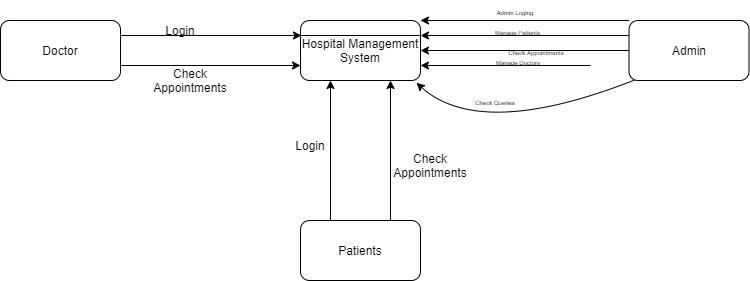

The diagram above was exported from draw.io. Its source (the exported page's mxGraphModel, read from the mxfile embedded in the PNG):
<mxGraphModel dx="1504" dy="745" grid="1" gridSize="10" guides="1" tooltips="1" connect="1" arrows="1" fold="1" page="1" pageScale="1" pageWidth="827" pageHeight="1169" background="#ffffff" math="0" shadow="0">
  <root>
    <mxCell id="0" />
    <mxCell id="1" parent="0" />
    <mxCell id="_SV-i4v9zlauKlhtljUp-1" value="Admin" style="rounded=1;whiteSpace=wrap;html=1;" vertex="1" parent="1">
      <mxGeometry x="638.5" y="460" width="120" height="60" as="geometry" />
    </mxCell>
    <mxCell id="_SV-i4v9zlauKlhtljUp-2" value="Doctor" style="rounded=1;whiteSpace=wrap;html=1;" vertex="1" parent="1">
      <mxGeometry x="10" y="460" width="120" height="60" as="geometry" />
    </mxCell>
    <mxCell id="_SV-i4v9zlauKlhtljUp-3" value="Hospital Management System" style="rounded=1;whiteSpace=wrap;html=1;" vertex="1" parent="1">
      <mxGeometry x="310" y="460" width="120" height="60" as="geometry" />
    </mxCell>
    <mxCell id="_SV-i4v9zlauKlhtljUp-4" value="Patients" style="rounded=1;whiteSpace=wrap;html=1;" vertex="1" parent="1">
      <mxGeometry x="310" y="660" width="120" height="60" as="geometry" />
    </mxCell>
    <mxCell id="_SV-i4v9zlauKlhtljUp-5" value="" style="endArrow=none;html=1;exitX=0;exitY=0.25;exitDx=0;exitDy=0;entryX=1;entryY=0.25;entryDx=0;entryDy=0;" edge="1" parent="1" source="_SV-i4v9zlauKlhtljUp-3" target="_SV-i4v9zlauKlhtljUp-3">
      <mxGeometry width="50" height="50" relative="1" as="geometry">
        <mxPoint x="310" y="530" as="sourcePoint" />
        <mxPoint x="360" y="480" as="targetPoint" />
      </mxGeometry>
    </mxCell>
    <mxCell id="_SV-i4v9zlauKlhtljUp-6" value="" style="endArrow=classic;html=1;entryX=1;entryY=0;entryDx=0;entryDy=0;exitX=0;exitY=0;exitDx=0;exitDy=0;" edge="1" parent="1" source="_SV-i4v9zlauKlhtljUp-1" target="_SV-i4v9zlauKlhtljUp-3">
      <mxGeometry width="50" height="50" relative="1" as="geometry">
        <mxPoint x="350" y="600" as="sourcePoint" />
        <mxPoint x="400" y="550" as="targetPoint" />
      </mxGeometry>
    </mxCell>
    <mxCell id="_SV-i4v9zlauKlhtljUp-7" value="Login" style="text;html=1;strokeColor=none;fillColor=none;align=center;verticalAlign=middle;whiteSpace=wrap;rounded=0;" vertex="1" parent="1">
      <mxGeometry x="300" y="575" width="40" height="20" as="geometry" />
    </mxCell>
    <mxCell id="_SV-i4v9zlauKlhtljUp-8" value="&lt;font style=&quot;font-size: 6px&quot;&gt;Admin Loging&lt;/font&gt;" style="text;html=1;strokeColor=none;fillColor=none;align=center;verticalAlign=middle;whiteSpace=wrap;rounded=0;" vertex="1" parent="1">
      <mxGeometry x="480" y="440" width="90" height="20" as="geometry" />
    </mxCell>
    <mxCell id="_SV-i4v9zlauKlhtljUp-9" value="" style="endArrow=classic;html=1;entryX=1;entryY=0.25;entryDx=0;entryDy=0;exitX=0;exitY=0.25;exitDx=0;exitDy=0;" edge="1" parent="1" source="_SV-i4v9zlauKlhtljUp-1" target="_SV-i4v9zlauKlhtljUp-3">
      <mxGeometry width="50" height="50" relative="1" as="geometry">
        <mxPoint x="350" y="590" as="sourcePoint" />
        <mxPoint x="400" y="540" as="targetPoint" />
      </mxGeometry>
    </mxCell>
    <mxCell id="_SV-i4v9zlauKlhtljUp-10" value="&lt;font style=&quot;font-size: 6px&quot;&gt;Manage Patients&lt;/font&gt;" style="text;html=1;strokeColor=none;fillColor=none;align=center;verticalAlign=middle;whiteSpace=wrap;rounded=0;" vertex="1" parent="1">
      <mxGeometry x="480" y="460" width="95" height="20" as="geometry" />
    </mxCell>
    <mxCell id="_SV-i4v9zlauKlhtljUp-15" value="" style="endArrow=classic;html=1;entryX=1;entryY=0.5;entryDx=0;entryDy=0;exitX=0;exitY=0.5;exitDx=0;exitDy=0;" edge="1" parent="1" source="_SV-i4v9zlauKlhtljUp-1" target="_SV-i4v9zlauKlhtljUp-3">
      <mxGeometry width="50" height="50" relative="1" as="geometry">
        <mxPoint x="600" y="500" as="sourcePoint" />
        <mxPoint x="650" y="450" as="targetPoint" />
      </mxGeometry>
    </mxCell>
    <mxCell id="_SV-i4v9zlauKlhtljUp-16" value="&lt;font style=&quot;font-size: 6px&quot;&gt;Check Appointments&lt;/font&gt;" style="text;html=1;strokeColor=none;fillColor=none;align=center;verticalAlign=middle;whiteSpace=wrap;rounded=0;" vertex="1" parent="1">
      <mxGeometry x="452.5" y="480" width="186" height="20" as="geometry" />
    </mxCell>
    <mxCell id="_SV-i4v9zlauKlhtljUp-17" value="" style="endArrow=classic;html=1;entryX=1;entryY=0.75;entryDx=0;entryDy=0;" edge="1" parent="1" target="_SV-i4v9zlauKlhtljUp-3">
      <mxGeometry width="50" height="50" relative="1" as="geometry">
        <mxPoint x="600" y="505" as="sourcePoint" />
        <mxPoint x="650" y="440" as="targetPoint" />
      </mxGeometry>
    </mxCell>
    <mxCell id="_SV-i4v9zlauKlhtljUp-18" value="&lt;font style=&quot;font-size: 6px&quot;&gt;Manage Doctors&lt;/font&gt;" style="text;html=1;strokeColor=none;fillColor=none;align=center;verticalAlign=middle;whiteSpace=wrap;rounded=0;" vertex="1" parent="1">
      <mxGeometry x="452.5" y="490" width="150" height="20" as="geometry" />
    </mxCell>
    <mxCell id="_SV-i4v9zlauKlhtljUp-19" value="" style="curved=1;endArrow=classic;html=1;exitX=0.045;exitY=0.993;exitDx=0;exitDy=0;exitPerimeter=0;entryX=0.966;entryY=1.039;entryDx=0;entryDy=0;entryPerimeter=0;" edge="1" parent="1" source="_SV-i4v9zlauKlhtljUp-1" target="_SV-i4v9zlauKlhtljUp-3">
      <mxGeometry width="50" height="50" relative="1" as="geometry">
        <mxPoint x="680" y="430" as="sourcePoint" />
        <mxPoint x="730" y="380" as="targetPoint" />
        <Array as="points">
          <mxPoint x="490" y="580" />
        </Array>
      </mxGeometry>
    </mxCell>
    <mxCell id="_SV-i4v9zlauKlhtljUp-20" value="&lt;font style=&quot;font-size: 6px&quot;&gt;Check Queries&lt;/font&gt;" style="text;html=1;strokeColor=none;fillColor=none;align=center;verticalAlign=middle;whiteSpace=wrap;rounded=0;" vertex="1" parent="1">
      <mxGeometry x="430" y="530" width="150" height="20" as="geometry" />
    </mxCell>
    <mxCell id="_SV-i4v9zlauKlhtljUp-22" value="" style="endArrow=classic;html=1;exitX=0.25;exitY=0;exitDx=0;exitDy=0;entryX=0.25;entryY=1;entryDx=0;entryDy=0;" edge="1" parent="1" source="_SV-i4v9zlauKlhtljUp-4" target="_SV-i4v9zlauKlhtljUp-3">
      <mxGeometry width="50" height="50" relative="1" as="geometry">
        <mxPoint x="490" y="610" as="sourcePoint" />
        <mxPoint x="540" y="560" as="targetPoint" />
      </mxGeometry>
    </mxCell>
    <mxCell id="_SV-i4v9zlauKlhtljUp-23" value="" style="endArrow=classic;html=1;exitX=0.75;exitY=0;exitDx=0;exitDy=0;entryX=0.75;entryY=1;entryDx=0;entryDy=0;" edge="1" parent="1" source="_SV-i4v9zlauKlhtljUp-4" target="_SV-i4v9zlauKlhtljUp-3">
      <mxGeometry width="50" height="50" relative="1" as="geometry">
        <mxPoint x="490" y="610" as="sourcePoint" />
        <mxPoint x="540" y="560" as="targetPoint" />
      </mxGeometry>
    </mxCell>
    <mxCell id="_SV-i4v9zlauKlhtljUp-24" value="Check Appointments" style="text;html=1;strokeColor=none;fillColor=none;align=center;verticalAlign=middle;whiteSpace=wrap;rounded=0;" vertex="1" parent="1">
      <mxGeometry x="420" y="595" width="40" height="20" as="geometry" />
    </mxCell>
    <mxCell id="_SV-i4v9zlauKlhtljUp-25" value="" style="endArrow=classic;html=1;exitX=1;exitY=0.25;exitDx=0;exitDy=0;" edge="1" parent="1" source="_SV-i4v9zlauKlhtljUp-2">
      <mxGeometry width="50" height="50" relative="1" as="geometry">
        <mxPoint x="490" y="470" as="sourcePoint" />
        <mxPoint x="311" y="475" as="targetPoint" />
      </mxGeometry>
    </mxCell>
    <mxCell id="_SV-i4v9zlauKlhtljUp-26" value="" style="endArrow=classic;html=1;exitX=1;exitY=0.75;exitDx=0;exitDy=0;entryX=0;entryY=0.75;entryDx=0;entryDy=0;" edge="1" parent="1" source="_SV-i4v9zlauKlhtljUp-2" target="_SV-i4v9zlauKlhtljUp-3">
      <mxGeometry width="50" height="50" relative="1" as="geometry">
        <mxPoint x="490" y="470" as="sourcePoint" />
        <mxPoint x="540" y="420" as="targetPoint" />
      </mxGeometry>
    </mxCell>
    <mxCell id="_SV-i4v9zlauKlhtljUp-27" value="Check Appointments" style="text;html=1;strokeColor=none;fillColor=none;align=center;verticalAlign=middle;whiteSpace=wrap;rounded=0;" vertex="1" parent="1">
      <mxGeometry x="180" y="510" width="40" height="20" as="geometry" />
    </mxCell>
    <mxCell id="_SV-i4v9zlauKlhtljUp-30" value="Login" style="text;html=1;strokeColor=none;fillColor=none;align=center;verticalAlign=middle;whiteSpace=wrap;rounded=0;" vertex="1" parent="1">
      <mxGeometry x="170" y="460" width="40" height="20" as="geometry" />
    </mxCell>
  </root>
</mxGraphModel>